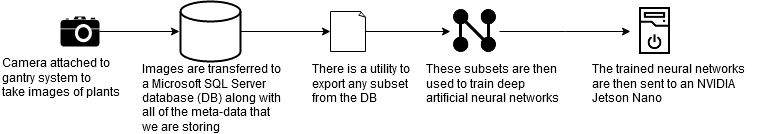

The diagram above was exported from draw.io. Its source (the exported page's mxGraphModel, read from the mxfile embedded in the PNG):
<mxGraphModel dx="1445" dy="931" grid="1" gridSize="10" guides="1" tooltips="1" connect="1" arrows="1" fold="1" page="1" pageScale="1" pageWidth="850" pageHeight="1100" math="0" shadow="0">
  <root>
    <mxCell id="0" />
    <mxCell id="1" parent="0" />
    <mxCell id="2" value="" style="edgeStyle=orthogonalEdgeStyle;rounded=0;orthogonalLoop=1;jettySize=auto;html=1;" edge="1" source="3" parent="1">
      <mxGeometry relative="1" as="geometry">
        <mxPoint x="219" y="190" as="targetPoint" />
      </mxGeometry>
    </mxCell>
    <mxCell id="3" value="" style="shape=mxgraph.signs.tech.camera_2;html=1;fillColor=#000000;strokeColor=none;verticalLabelPosition=bottom;verticalAlign=top;align=center;" vertex="1" parent="1">
      <mxGeometry x="100" y="175" width="39" height="30" as="geometry" />
    </mxCell>
    <mxCell id="4" value="&lt;div&gt;Camera attached to&lt;/div&gt;&lt;div&gt;gantry system to&lt;/div&gt;&lt;div&gt;take images of plants&lt;br&gt;&lt;/div&gt;" style="text;html=1;resizable=0;points=[];autosize=1;align=left;verticalAlign=top;spacingTop=-4;" vertex="1" parent="1">
      <mxGeometry x="40" y="214" width="130" height="40" as="geometry" />
    </mxCell>
    <mxCell id="5" style="edgeStyle=orthogonalEdgeStyle;rounded=0;orthogonalLoop=1;jettySize=auto;html=1;entryX=0;entryY=0.5;entryDx=0;entryDy=0;entryPerimeter=0;" edge="1" source="6" target="9" parent="1">
      <mxGeometry relative="1" as="geometry" />
    </mxCell>
    <mxCell id="6" value="" style="strokeWidth=2;html=1;shape=mxgraph.flowchart.database;whiteSpace=wrap;" vertex="1" parent="1">
      <mxGeometry x="220" y="160" width="60" height="60" as="geometry" />
    </mxCell>
    <mxCell id="7" value="&lt;div&gt;Images are transferred to&lt;/div&gt;&lt;div&gt;a Microsoft SQL Server&lt;/div&gt;&lt;div&gt;database (DB) along with&lt;/div&gt;&lt;div&gt;all of the meta-data that&lt;/div&gt;&lt;div&gt;we are storing&lt;br&gt;&lt;/div&gt;" style="text;html=1;resizable=0;points=[];autosize=1;align=left;verticalAlign=top;spacingTop=-4;" vertex="1" parent="1">
      <mxGeometry x="180" y="220" width="150" height="70" as="geometry" />
    </mxCell>
    <mxCell id="8" style="edgeStyle=orthogonalEdgeStyle;rounded=0;orthogonalLoop=1;jettySize=auto;html=1;entryX=0;entryY=0.5;entryDx=0;entryDy=0;" edge="1" source="9" target="12" parent="1">
      <mxGeometry relative="1" as="geometry" />
    </mxCell>
    <mxCell id="9" value="" style="whiteSpace=wrap;html=1;shape=mxgraph.basic.document" vertex="1" parent="1">
      <mxGeometry x="370" y="170" width="35" height="40" as="geometry" />
    </mxCell>
    <mxCell id="10" value="&lt;div&gt;There is a utility to&lt;/div&gt;&lt;div&gt;export any subset&lt;/div&gt;&lt;div&gt;from the DB&lt;br&gt;&lt;/div&gt;" style="text;html=1;resizable=0;points=[];autosize=1;align=left;verticalAlign=top;spacingTop=-4;" vertex="1" parent="1">
      <mxGeometry x="350" y="220" width="110" height="40" as="geometry" />
    </mxCell>
    <mxCell id="11" style="edgeStyle=orthogonalEdgeStyle;rounded=0;orthogonalLoop=1;jettySize=auto;html=1;entryX=0;entryY=0.5;entryDx=0;entryDy=0;" edge="1" source="12" target="14" parent="1">
      <mxGeometry relative="1" as="geometry" />
    </mxCell>
    <mxCell id="12" value="" style="shape=image;html=1;verticalAlign=top;verticalLabelPosition=bottom;labelBackgroundColor=#ffffff;imageAspect=0;aspect=fixed;image=https://cdn2.iconfinder.com/data/icons/picol-vector/32/network_sans-128.png" vertex="1" parent="1">
      <mxGeometry x="490" y="165" width="49" height="49" as="geometry" />
    </mxCell>
    <mxCell id="13" value="&lt;div&gt;These subsets are then &lt;br&gt;&lt;/div&gt;&lt;div&gt;used to train deep &lt;br&gt;&lt;/div&gt;&lt;div&gt;artificial neural networks&lt;/div&gt;" style="text;html=1;resizable=0;points=[];autosize=1;align=left;verticalAlign=top;spacingTop=-4;" vertex="1" parent="1">
      <mxGeometry x="464" y="220" width="150" height="40" as="geometry" />
    </mxCell>
    <mxCell id="14" value="" style="shape=image;html=1;verticalAlign=top;verticalLabelPosition=bottom;labelBackgroundColor=#ffffff;imageAspect=0;aspect=fixed;image=https://cdn2.iconfinder.com/data/icons/essential-web-4/50/computer-cpu-machine-processer-technology-128.png" vertex="1" parent="1">
      <mxGeometry x="670" y="165" width="49" height="49" as="geometry" />
    </mxCell>
    <mxCell id="15" value="&lt;div&gt;The trained neural networks&lt;/div&gt;&lt;div&gt;are then sent to an NVIDIA&lt;/div&gt;&lt;div&gt;Jetson Nano&lt;br&gt;&lt;/div&gt;" style="text;html=1;resizable=0;points=[];autosize=1;align=left;verticalAlign=top;spacingTop=-4;" vertex="1" parent="1">
      <mxGeometry x="630" y="220" width="170" height="40" as="geometry" />
    </mxCell>
  </root>
</mxGraphModel>